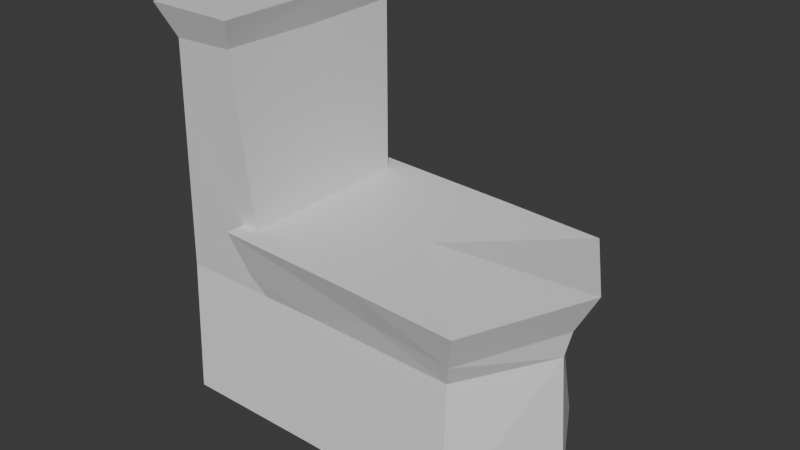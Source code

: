 # Source: toilet_1.blend  (saved by Blender 4.3.34; exported with 4.5.12 LTS)
import bpy
from mathutils import Matrix  # noqa: F401  (used for matrix-valued properties, if any)

bpy.ops.wm.read_factory_settings(use_empty=True)
scene = bpy.context.scene
scene.name = 'Scene'

# ---- collections
col_collection = bpy.data.collections.new('Collection'); scene.collection.children.link(col_collection)

# ---- materials (node trees are filled in below, after node groups)
mat_material = bpy.data.materials.new('Material')
mat_material.alpha_threshold = 0.0
mat_material.roughness = 0.5
mat_material.line_color = (0.0, 0.0, 0.0, 1.0)

# ---- material node trees
mat_material.use_nodes = True; mat_material.node_tree.nodes.clear()
_N = mat_material.node_tree.nodes; _L = mat_material.node_tree.links
n0 = _N.new('ShaderNodeOutputMaterial'); n0.name = 'Material Output'; n0.location = (300, 300)
n1 = _N.new('ShaderNodeBsdfPrincipled'); n1.name = 'Principled BSDF'; n1.location = (10, 300)
n1.inputs[3].default_value = 1.45
_L.new(n1.outputs[0], n0.inputs[0])
n0.is_active_output = True

# ---- world
world_world = bpy.data.worlds.new('World'); scene.world = world_world
world_world.use_nodes = True; world_world.node_tree.nodes.clear()
_N = world_world.node_tree.nodes; _L = world_world.node_tree.links
n0 = _N.new('ShaderNodeOutputWorld'); n0.name = 'World Output'; n0.location = (300, 300)
n1 = _N.new('ShaderNodeBackground'); n1.name = 'Background'; n1.location = (10, 300)
n1.inputs[0].default_value = (0.05088, 0.05088, 0.05088, 1.0)
_L.new(n1.outputs[0], n0.inputs[0])
n0.is_active_output = True
world_world.color = (0.05088, 0.05088, 0.05088)
world_world.sun_shadow_jitter_overblur = 0.0

# ---- meshes
me_cube = bpy.data.meshes.new('Cube')
me_cube.from_pydata([(0.7443, 0.913, 0.9421), (0.794, 1.087, -1.034), (-0.9661, 0.9121, 1.002), (-0.8888, 1.087, -0.9916), (-0.8888, 0.0, -1.0), (1.062, 0.0, 1.042), (-1.093, 0.0, 1.01), (1.112, 0.0, -0.9504), (-0.06015, 1.087, -0.9916), (-0.06015, 0.913, 0.9916), (-0.06015, 0.0, -1.0), (-0.4745, 1.087, -0.9916), (-0.4745, 0.0, -1.0), (-0.4219, 0.913, 0.9916), (-0.4219, 0.0, 1.0), (-0.8461, 0.0, 4.651), (-0.8461, 1.056, 4.682), (-0.4942, 1.069, 4.729), (-0.4942, 0.0, 4.702), (-0.9233, 0.0, 5.195), (-0.9233, 1.19, 5.188), (-0.428, 1.188, 5.18), (-0.428, 0.0, 5.186), (1.101, 0.0, 1.486), (0.305, 1.0, 1.427), (0.786, 1.0, 1.302), (-0.4853, 1.0, 1.344), (-0.4853, 0.0, 1.344), (1.226, 0.0, 2.137), (0.2772, 1.16, 1.998), (0.8611, 1.16, 1.925), (0.2772, 0.0, 1.998), (-0.5425, 1.16, 2.081), (-0.5425, 0.0, 2.081), (-0.9233, 0.5833, 5.195), (-0.6817, 1.19, 5.188), (-0.6817, 0.0, 5.195), (-0.428, 0.5833, 5.186), (-0.9233, 0.8749, 5.195), (-0.5608, 1.19, 5.188), (-0.5608, 0.0, 5.195), (-0.428, 0.2916, 5.186), (-0.9233, 0.2916, 5.195), (-0.8025, 1.19, 5.188), (-0.8025, 0.0, 5.195), (-0.428, 0.8749, 5.186), (-0.9233, 1.021, 5.195), (-0.5004, 1.19, 5.188), (-0.5004, 0.0, 5.195), (-0.428, 0.1458, 5.186), (-0.9233, 0.4374, 5.195), (-0.7421, 1.19, 5.188), (-0.7421, 0.0, 5.195), (-0.428, 0.7291, 5.186), (-0.9233, 0.7291, 5.195), (-0.6212, 1.19, 5.188), (-0.6212, 0.0, 5.195), (-0.428, 0.4374, 5.186), (-0.9233, 0.1458, 5.195), (-0.8629, 1.19, 5.188), (-0.8629, 0.0, 5.195), (-0.428, 1.021, 5.186)], [], [(4, 6, 2, 3), (8, 9, 0, 1), (1, 0, 5, 7), (8, 1, 7, 10), (2, 6, 15, 16), (0, 9, 24, 25), (11, 8, 10, 12), (11, 13, 9, 8), (3, 2, 13, 11), (3, 11, 12, 4), (9, 13, 26, 24), (17, 16, 20, 59, 43, 51, 35, 55, 39, 47, 21), (18, 17, 21, 61, 45, 53, 37, 57, 41, 49, 22), (13, 2, 16, 17), (14, 13, 17, 18), (16, 15, 19, 58, 42, 50, 34, 54, 38, 46, 20), (24, 26, 32, 29), (13, 14, 27, 26), (5, 0, 25, 23), (30, 29, 31, 28), (29, 32, 33, 31), (25, 24, 29, 30), (26, 27, 33, 32), (23, 25, 30, 28), (58, 19, 60, 44, 52, 36, 56, 40, 48, 22, 49, 41, 57, 37, 53, 45, 61, 21, 47, 39, 55, 35, 51, 43, 59, 20, 46, 38, 54, 34, 50, 42)])
_uv = me_cube.uv_layers.new(name='UVMap')
_uv.uv.foreach_set('vector', [0.375, 0.125, 0.625, 0.125, 0.625, 0.25, 0.375, 0.25, 0.375, 0.375, 0.625, 0.375, 0.625, 0.5, 0.375, 0.5, 0.375, 0.5, 0.625, 0.5, 0.625, 0.625, 0.375, 0.625, 0.25, 0.5, 0.375, 0.5, 0.375, 0.625, 0.25, 0.625, 0.625, 0.25, 0.625, 0.125, 0.625, 0.125, 0.625, 0.25, 0.625, 0.5, 0.625, 0.375, 0.625, 0.375, 0.625, 0.5, 0.1875, 0.5, 0.25, 0.5, 0.25, 0.625, 0.1875, 0.625, 0.375, 0.3125, 0.625, 0.3125, 0.625, 0.375, 0.375, 0.375, 0.375, 0.25, 0.625, 0.25, 0.625, 0.3125, 0.375, 0.3125, 0.125, 0.5, 0.1875, 0.5, 0.1875, 0.625, 0.125, 0.625, 0.625, 0.375, 0.625, 0.3125, 0.625, 0.3125, 0.625, 0.375, 0.625, 0.3125, 0.625, 0.25, 0.625, 0.25, 0.625, 0.2578, 0.625, 0.2656, 0.625, 0.2734, 0.625, 0.2812, 0.625, 0.2891, 0.625, 0.2969, 0.625, 0.3047, 0.625, 0.3125, 0.8125, 0.625, 0.8125, 0.5, 0.8125, 0.5, 0.8125, 0.5156, 0.8125, 0.5312, 0.8125, 0.5469, 0.8125, 0.5625, 0.8125, 0.5781, 0.8125, 0.5938, 0.8125, 0.6094, 0.8125, 0.625, 0.625, 0.3125, 0.625, 0.25, 0.625, 0.25, 0.625, 0.3125, 0.8125, 0.625, 0.8125, 0.5, 0.8125, 0.5, 0.8125, 0.625, 0.625, 0.25, 0.625, 0.125, 0.625, 0.125, 0.625, 0.1406, 0.625, 0.1562, 0.625, 0.1719, 0.625, 0.1875, 0.625, 0.2031, 0.625, 0.2188, 0.625, 0.2344, 0.625, 0.25, 0.625, 0.375, 0.625, 0.3125, 0.625, 0.3125, 0.625, 0.375, 0.8125, 0.5, 0.8125, 0.625, 0.8125, 0.625, 0.8125, 0.5, 0.625, 0.625, 0.625, 0.5, 0.625, 0.5, 0.625, 0.625, 0.625, 0.5, 0.75, 0.5, 0.75, 0.625, 0.625, 0.625, 0.75, 0.5, 0.8125, 0.5, 0.8125, 0.625, 0.75, 0.625, 0.625, 0.5, 0.625, 0.375, 0.625, 0.375, 0.625, 0.5, 0.8125, 0.5, 0.8125, 0.625, 0.8125, 0.625, 0.8125, 0.5, 0.625, 0.625, 0.625, 0.5, 0.625, 0.5, 0.625, 0.625, 0.875, 0.6094, 0.875, 0.625, 0.8672, 0.625, 0.8594, 0.625, 0.8516, 0.625, 0.8438, 0.625, 0.8359, 0.625, 0.8281, 0.625, 0.8203, 0.625, 0.8125, 0.625, 0.8125, 0.6094, 0.8125, 0.5938, 0.8125, 0.5781, 0.8125, 0.5625, 0.8125, 0.5469, 0.8125, 0.5312, 0.8125, 0.5156, 0.8125, 0.5, 0.8203, 0.5, 0.8281, 0.5, 0.8359, 0.5, 0.8438, 0.5, 0.8516, 0.5, 0.8594, 0.5, 0.8672, 0.5, 0.875, 0.5, 0.875, 0.5156, 0.875, 0.5312, 0.875, 0.5469, 0.875, 0.5625, 0.875, 0.5781, 0.875, 0.5938])
me_cube.materials.append(mat_material)
me_cube.use_mirror_vertex_groups = False
me_cube.update()

# ---- objects
ob_cube = bpy.data.objects.new('Cube', me_cube)

# ---- transforms, parenting, visibility, modifiers, constraints
ob_cube.location = (0.0, 0.0, 0.0)
ob_cube.scale = (2.811, 1.481, 1.0)
ob_cube.lock_rotations_4d = False
ob_cube.empty_display_type = 'ARROWS'
ob_cube.lineart.crease_threshold = 0.0
_m = ob_cube.modifiers.new('Mirror', 'MIRROR')
_m.use_axis = (False, True, False)

# ---- collection membership
col_collection.objects.link(ob_cube)

# ---- scene / render settings (as saved in the file)
scene.frame_start = 1; scene.frame_end = 250; scene.frame_set(1)
scene.render.engine = 'BLENDER_EEVEE_NEXT'
bpy.context.view_layer.update()

# ---- added for rendering (the .blend has no active camera and no usable light): camera, sun
cam_auto = bpy.data.cameras.new('AutoCamera')
cam_auto.lens = 50.0
cam_auto.sensor_width = 36.0
cam_auto.clip_end = 1000.0
ob_auto_camera = bpy.data.objects.new('AutoCamera', cam_auto)
scene.collection.objects.link(ob_auto_camera)
ob_auto_camera.location = (9.14422, -10.7485, 9.24602)
ob_auto_camera.rotation_euler = (1.09748, -7.21219e-08, 0.694738)
scene.camera = ob_auto_camera
light_auto_sun = bpy.data.lights.new('AutoSun', 'SUN')
light_auto_sun.energy = 3.0
light_auto_sun.angle = 0.0523599
ob_auto_sun = bpy.data.objects.new('AutoSun', light_auto_sun)
scene.collection.objects.link(ob_auto_sun)
ob_auto_sun.rotation_euler = (0.872665, 0.174533, 0.523599)
bpy.context.view_layer.update()
